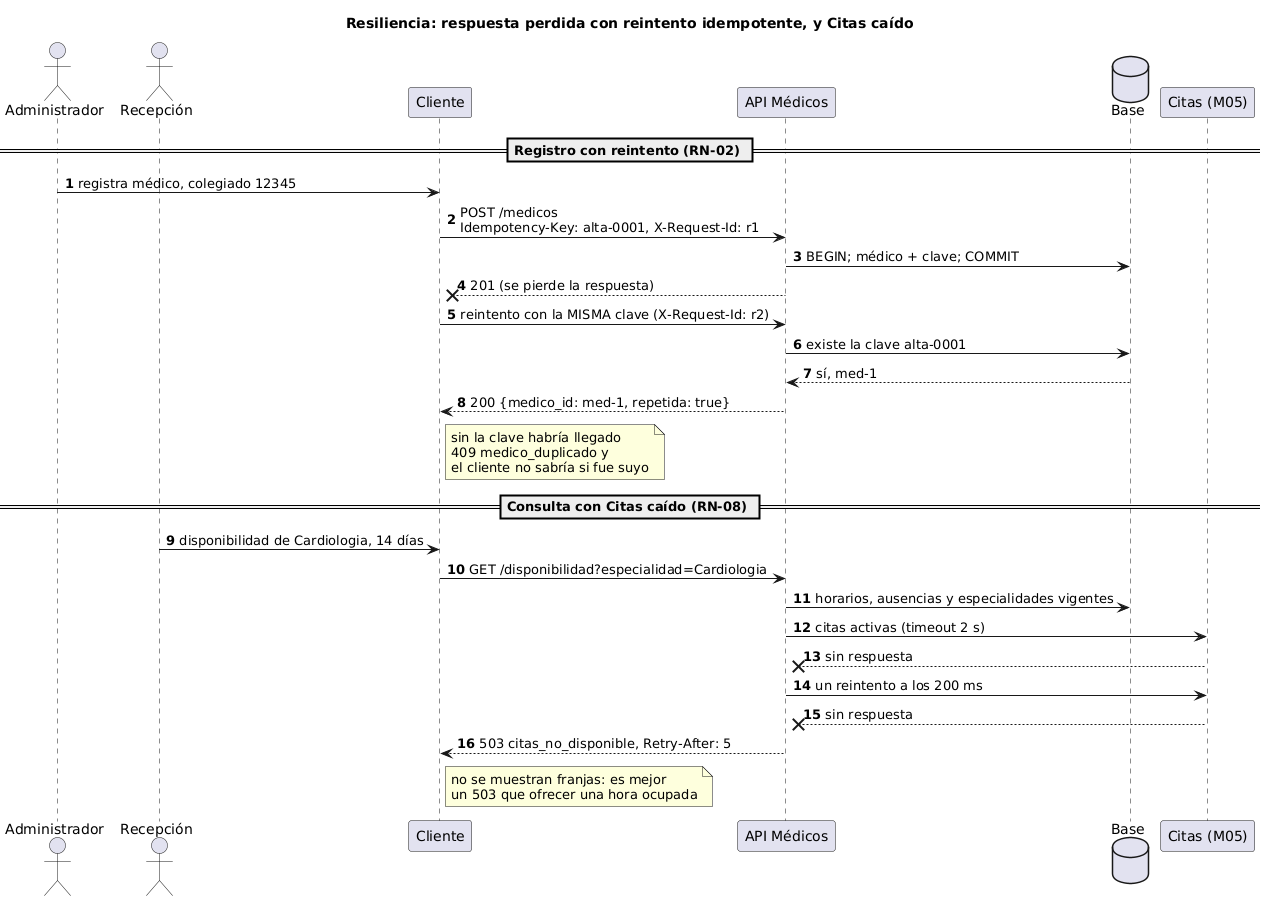

The diagram above was rendered by PlantUML. Its source (embedded in the PNG):
@startuml semana-05-secuencia-resiliencia
title Resiliencia: respuesta perdida con reintento idempotente, y Citas caído
skinparam defaultFontName Arial
autonumber
actor "Administrador" as A
actor "Recepción" as R
participant "Cliente" as C
participant "API Médicos" as P
database "Base" as B
participant "Citas (M05)" as M
== Registro con reintento (RN-02) ==
A -> C : registra médico, colegiado 12345
C -> P : POST /medicos\nIdempotency-Key: alta-0001, X-Request-Id: r1
P -> B : BEGIN; médico + clave; COMMIT
P --x C : 201 (se pierde la respuesta)
C -> P : reintento con la MISMA clave (X-Request-Id: r2)
P -> B : existe la clave alta-0001
B --> P : sí, med-1
P --> C : 200 {medico_id: med-1, repetida: true}
note right of C : sin la clave habría llegado\n409 medico_duplicado y\nel cliente no sabría si fue suyo
== Consulta con Citas caído (RN-08) ==
R -> C : disponibilidad de Cardiologia, 14 días
C -> P : GET /disponibilidad?especialidad=Cardiologia
P -> B : horarios, ausencias y especialidades vigentes
P -> M : citas activas (timeout 2 s)
M --x P : sin respuesta
P -> M : un reintento a los 200 ms
M --x P : sin respuesta
P --> C : 503 citas_no_disponible, Retry-After: 5
note right of C : no se muestran franjas: es mejor\nun 503 que ofrecer una hora ocupada
@enduml